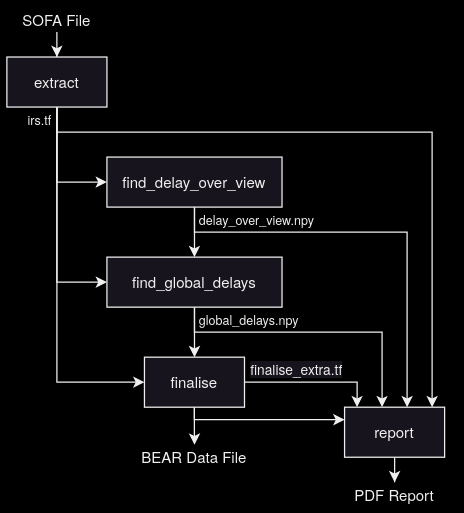

The diagram above was exported from draw.io. Its source (the exported page's mxGraphModel, read from the mxfile embedded in the PNG):
<mxGraphModel dx="592" dy="401" grid="1" gridSize="10" guides="1" tooltips="1" connect="1" arrows="1" fold="1" page="1" pageScale="1" pageWidth="827" pageHeight="1169" background="#000000" math="0" shadow="0">
  <root>
    <mxCell id="0" />
    <mxCell id="1" parent="0" />
    <mxCell id="ikFfsFyr2cK37AlHtltD-12" style="edgeStyle=orthogonalEdgeStyle;rounded=0;orthogonalLoop=1;jettySize=auto;html=1;exitX=0.5;exitY=1;exitDx=0;exitDy=0;entryX=0;entryY=0.5;entryDx=0;entryDy=0;" parent="1" source="ikFfsFyr2cK37AlHtltD-1" target="ikFfsFyr2cK37AlHtltD-2" edge="1">
      <mxGeometry relative="1" as="geometry" />
    </mxCell>
    <mxCell id="ikFfsFyr2cK37AlHtltD-13" style="edgeStyle=orthogonalEdgeStyle;rounded=0;orthogonalLoop=1;jettySize=auto;html=1;exitX=0.5;exitY=1;exitDx=0;exitDy=0;entryX=0;entryY=0.5;entryDx=0;entryDy=0;" parent="1" source="ikFfsFyr2cK37AlHtltD-1" target="ikFfsFyr2cK37AlHtltD-3" edge="1">
      <mxGeometry relative="1" as="geometry" />
    </mxCell>
    <mxCell id="ikFfsFyr2cK37AlHtltD-14" style="edgeStyle=orthogonalEdgeStyle;rounded=0;orthogonalLoop=1;jettySize=auto;html=1;exitX=0.5;exitY=1;exitDx=0;exitDy=0;entryX=0;entryY=0.5;entryDx=0;entryDy=0;" parent="1" source="ikFfsFyr2cK37AlHtltD-1" target="ikFfsFyr2cK37AlHtltD-4" edge="1">
      <mxGeometry relative="1" as="geometry" />
    </mxCell>
    <mxCell id="ikFfsFyr2cK37AlHtltD-21" style="edgeStyle=orthogonalEdgeStyle;rounded=0;orthogonalLoop=1;jettySize=auto;html=1;exitX=0.5;exitY=1;exitDx=0;exitDy=0;" parent="1" source="ikFfsFyr2cK37AlHtltD-1" target="ikFfsFyr2cK37AlHtltD-18" edge="1">
      <mxGeometry relative="1" as="geometry">
        <Array as="points">
          <mxPoint x="200" y="180" />
          <mxPoint x="500" y="180" />
        </Array>
      </mxGeometry>
    </mxCell>
    <mxCell id="ikFfsFyr2cK37AlHtltD-1" value="extract" style="rounded=0;whiteSpace=wrap;html=1;" parent="1" vertex="1">
      <mxGeometry x="160" y="120" width="80" height="40" as="geometry" />
    </mxCell>
    <mxCell id="ikFfsFyr2cK37AlHtltD-15" style="edgeStyle=orthogonalEdgeStyle;rounded=0;orthogonalLoop=1;jettySize=auto;html=1;exitX=0.5;exitY=1;exitDx=0;exitDy=0;entryX=0.5;entryY=0;entryDx=0;entryDy=0;" parent="1" source="ikFfsFyr2cK37AlHtltD-2" target="ikFfsFyr2cK37AlHtltD-3" edge="1">
      <mxGeometry relative="1" as="geometry" />
    </mxCell>
    <mxCell id="ikFfsFyr2cK37AlHtltD-20" style="edgeStyle=orthogonalEdgeStyle;rounded=0;orthogonalLoop=1;jettySize=auto;html=1;" parent="1" source="ikFfsFyr2cK37AlHtltD-2" target="ikFfsFyr2cK37AlHtltD-18" edge="1">
      <mxGeometry relative="1" as="geometry">
        <Array as="points">
          <mxPoint x="310" y="260" />
          <mxPoint x="480" y="260" />
        </Array>
      </mxGeometry>
    </mxCell>
    <mxCell id="ikFfsFyr2cK37AlHtltD-2" value="find_delay_over_view" style="rounded=0;whiteSpace=wrap;html=1;" parent="1" vertex="1">
      <mxGeometry x="240" y="200" width="140" height="40" as="geometry" />
    </mxCell>
    <mxCell id="ikFfsFyr2cK37AlHtltD-17" style="edgeStyle=orthogonalEdgeStyle;rounded=0;orthogonalLoop=1;jettySize=auto;html=1;exitX=0.5;exitY=1;exitDx=0;exitDy=0;entryX=0.5;entryY=0;entryDx=0;entryDy=0;" parent="1" source="ikFfsFyr2cK37AlHtltD-3" target="ikFfsFyr2cK37AlHtltD-4" edge="1">
      <mxGeometry relative="1" as="geometry" />
    </mxCell>
    <mxCell id="ikFfsFyr2cK37AlHtltD-19" style="edgeStyle=orthogonalEdgeStyle;rounded=0;orthogonalLoop=1;jettySize=auto;html=1;exitX=0.5;exitY=1;exitDx=0;exitDy=0;" parent="1" source="ikFfsFyr2cK37AlHtltD-3" target="ikFfsFyr2cK37AlHtltD-18" edge="1">
      <mxGeometry relative="1" as="geometry">
        <Array as="points">
          <mxPoint x="310" y="340" />
          <mxPoint x="460" y="340" />
        </Array>
      </mxGeometry>
    </mxCell>
    <mxCell id="ikFfsFyr2cK37AlHtltD-3" value="find_global_delays" style="rounded=0;whiteSpace=wrap;html=1;" parent="1" vertex="1">
      <mxGeometry x="240" y="280" width="140" height="40" as="geometry" />
    </mxCell>
    <mxCell id="ikFfsFyr2cK37AlHtltD-26" style="edgeStyle=orthogonalEdgeStyle;rounded=0;orthogonalLoop=1;jettySize=auto;html=1;exitX=0.5;exitY=1;exitDx=0;exitDy=0;" parent="1" source="ikFfsFyr2cK37AlHtltD-4" target="ikFfsFyr2cK37AlHtltD-25" edge="1">
      <mxGeometry relative="1" as="geometry" />
    </mxCell>
    <mxCell id="HO-5s5v7Yl4g4ezW_ZO2-1" style="edgeStyle=orthogonalEdgeStyle;rounded=0;orthogonalLoop=1;jettySize=auto;html=1;exitX=1;exitY=0.5;exitDx=0;exitDy=0;" parent="1" source="ikFfsFyr2cK37AlHtltD-4" target="ikFfsFyr2cK37AlHtltD-18" edge="1">
      <mxGeometry relative="1" as="geometry">
        <Array as="points">
          <mxPoint x="440" y="380" />
        </Array>
      </mxGeometry>
    </mxCell>
    <mxCell id="HO-5s5v7Yl4g4ezW_ZO2-2" value="&lt;div align=&quot;left&quot;&gt;finalise_extra.tf&lt;/div&gt;" style="edgeLabel;html=1;align=left;verticalAlign=bottom;resizable=0;points=[];spacing=4;" parent="HO-5s5v7Yl4g4ezW_ZO2-1" vertex="1" connectable="0">
      <mxGeometry x="-0.5143" y="-1" relative="1" as="geometry">
        <mxPoint x="-26" y="-1" as="offset" />
      </mxGeometry>
    </mxCell>
    <mxCell id="HO-5s5v7Yl4g4ezW_ZO2-3" style="edgeStyle=orthogonalEdgeStyle;rounded=0;orthogonalLoop=1;jettySize=auto;html=1;" parent="1" source="ikFfsFyr2cK37AlHtltD-4" target="ikFfsFyr2cK37AlHtltD-18" edge="1">
      <mxGeometry relative="1" as="geometry">
        <Array as="points">
          <mxPoint x="310" y="410" />
          <mxPoint x="440" y="410" />
        </Array>
      </mxGeometry>
    </mxCell>
    <mxCell id="ikFfsFyr2cK37AlHtltD-4" value="finalise" style="rounded=0;whiteSpace=wrap;html=1;" parent="1" vertex="1">
      <mxGeometry x="270" y="360" width="80" height="40" as="geometry" />
    </mxCell>
    <mxCell id="ikFfsFyr2cK37AlHtltD-28" style="edgeStyle=orthogonalEdgeStyle;rounded=0;orthogonalLoop=1;jettySize=auto;html=1;exitX=0.5;exitY=1;exitDx=0;exitDy=0;" parent="1" source="ikFfsFyr2cK37AlHtltD-18" target="ikFfsFyr2cK37AlHtltD-27" edge="1">
      <mxGeometry relative="1" as="geometry" />
    </mxCell>
    <mxCell id="ikFfsFyr2cK37AlHtltD-18" value="report" style="rounded=0;whiteSpace=wrap;html=1;" parent="1" vertex="1">
      <mxGeometry x="430" y="400" width="80" height="40" as="geometry" />
    </mxCell>
    <mxCell id="ikFfsFyr2cK37AlHtltD-24" style="edgeStyle=orthogonalEdgeStyle;rounded=0;orthogonalLoop=1;jettySize=auto;html=1;exitX=0.5;exitY=1;exitDx=0;exitDy=0;" parent="1" source="ikFfsFyr2cK37AlHtltD-23" target="ikFfsFyr2cK37AlHtltD-1" edge="1">
      <mxGeometry relative="1" as="geometry" />
    </mxCell>
    <mxCell id="ikFfsFyr2cK37AlHtltD-23" value="SOFA File" style="text;html=1;strokeColor=none;fillColor=none;align=center;verticalAlign=middle;whiteSpace=wrap;rounded=0;" parent="1" vertex="1">
      <mxGeometry x="170" y="80" width="60" height="20" as="geometry" />
    </mxCell>
    <mxCell id="ikFfsFyr2cK37AlHtltD-25" value="BEAR Data File" style="text;html=1;strokeColor=none;fillColor=none;align=center;verticalAlign=middle;whiteSpace=wrap;rounded=0;" parent="1" vertex="1">
      <mxGeometry x="260" y="430" width="100" height="20" as="geometry" />
    </mxCell>
    <mxCell id="ikFfsFyr2cK37AlHtltD-27" value="PDF Report" style="text;html=1;strokeColor=none;fillColor=none;align=center;verticalAlign=middle;whiteSpace=wrap;rounded=0;" parent="1" vertex="1">
      <mxGeometry x="420" y="460" width="100" height="20" as="geometry" />
    </mxCell>
    <mxCell id="ikFfsFyr2cK37AlHtltD-31" value="delay_over_view.npy" style="text;html=1;strokeColor=none;fillColor=none;align=left;verticalAlign=middle;whiteSpace=wrap;rounded=0;fontSize=10;spacing=4;" parent="1" vertex="1">
      <mxGeometry x="310" y="240" width="110" height="20" as="geometry" />
    </mxCell>
    <mxCell id="ikFfsFyr2cK37AlHtltD-32" value="irs.tf" style="text;html=1;strokeColor=none;fillColor=none;align=right;verticalAlign=middle;whiteSpace=wrap;rounded=0;fontSize=10;spacing=4;" parent="1" vertex="1">
      <mxGeometry x="160" y="160" width="40" height="20" as="geometry" />
    </mxCell>
    <mxCell id="ikFfsFyr2cK37AlHtltD-33" value="global_delays.npy" style="text;html=1;strokeColor=none;fillColor=none;align=left;verticalAlign=middle;whiteSpace=wrap;rounded=0;fontSize=10;spacing=4;" parent="1" vertex="1">
      <mxGeometry x="310" y="320" width="110" height="20" as="geometry" />
    </mxCell>
  </root>
</mxGraphModel>